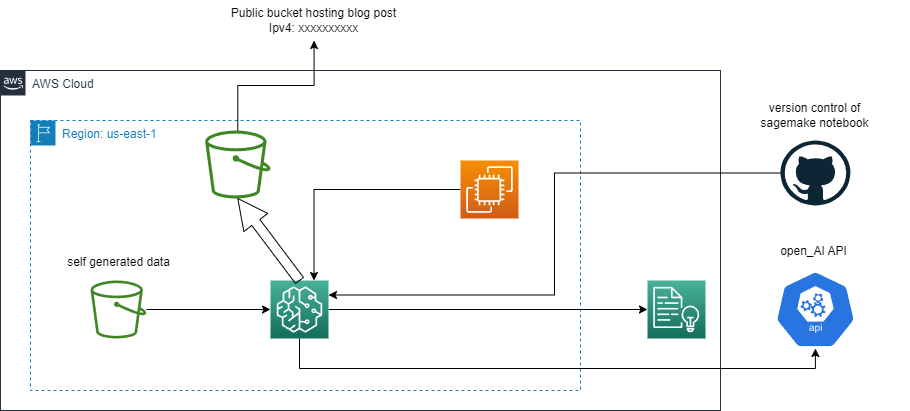

The diagram above was exported from draw.io. Its source (the exported page's mxGraphModel, read from the mxfile embedded in the PNG):
<mxGraphModel dx="1392" dy="1735" grid="1" gridSize="10" guides="1" tooltips="1" connect="1" arrows="1" fold="1" page="1" pageScale="1" pageWidth="850" pageHeight="1100" math="0" shadow="0">
  <root>
    <mxCell id="0" />
    <mxCell id="1" parent="0" />
    <mxCell id="D44CFCX8K-dvOaTry3me-1" value="AWS Cloud" style="points=[[0,0],[0.25,0],[0.5,0],[0.75,0],[1,0],[1,0.25],[1,0.5],[1,0.75],[1,1],[0.75,1],[0.5,1],[0.25,1],[0,1],[0,0.75],[0,0.5],[0,0.25]];outlineConnect=0;gradientColor=none;html=1;whiteSpace=wrap;fontSize=12;fontStyle=0;container=1;pointerEvents=0;collapsible=0;recursiveResize=0;shape=mxgraph.aws4.group;grIcon=mxgraph.aws4.group_aws_cloud_alt;strokeColor=#232F3E;fillColor=none;verticalAlign=top;align=left;spacingLeft=30;fontColor=#232F3E;dashed=0;" parent="1" vertex="1">
      <mxGeometry x="30" y="-190" width="720" height="340" as="geometry" />
    </mxCell>
    <mxCell id="D44CFCX8K-dvOaTry3me-7" value="" style="sketch=0;points=[[0,0,0],[0.25,0,0],[0.5,0,0],[0.75,0,0],[1,0,0],[0,1,0],[0.25,1,0],[0.5,1,0],[0.75,1,0],[1,1,0],[0,0.25,0],[0,0.5,0],[0,0.75,0],[1,0.25,0],[1,0.5,0],[1,0.75,0]];outlineConnect=0;fontColor=#232F3E;gradientColor=#4AB29A;gradientDirection=north;fillColor=#116D5B;strokeColor=#ffffff;dashed=0;verticalLabelPosition=bottom;verticalAlign=top;align=center;html=1;fontSize=12;fontStyle=0;aspect=fixed;shape=mxgraph.aws4.resourceIcon;resIcon=mxgraph.aws4.comprehend;" parent="D44CFCX8K-dvOaTry3me-1" vertex="1">
      <mxGeometry x="647" y="210" width="58" height="58" as="geometry" />
    </mxCell>
    <mxCell id="D44CFCX8K-dvOaTry3me-2" value="Region: us-east-1" style="points=[[0,0],[0.25,0],[0.5,0],[0.75,0],[1,0],[1,0.25],[1,0.5],[1,0.75],[1,1],[0.75,1],[0.5,1],[0.25,1],[0,1],[0,0.75],[0,0.5],[0,0.25]];outlineConnect=0;gradientColor=none;html=1;whiteSpace=wrap;fontSize=12;fontStyle=0;container=1;pointerEvents=0;collapsible=0;recursiveResize=0;shape=mxgraph.aws4.group;grIcon=mxgraph.aws4.group_region;strokeColor=#147EBA;fillColor=none;verticalAlign=top;align=left;spacingLeft=30;fontColor=#147EBA;dashed=1;" parent="1" vertex="1">
      <mxGeometry x="60" y="-140" width="550" height="270" as="geometry" />
    </mxCell>
    <mxCell id="D44CFCX8K-dvOaTry3me-8" style="edgeStyle=orthogonalEdgeStyle;rounded=0;orthogonalLoop=1;jettySize=auto;html=1;entryX=0.75;entryY=0;entryDx=0;entryDy=0;entryPerimeter=0;" parent="D44CFCX8K-dvOaTry3me-2" source="D44CFCX8K-dvOaTry3me-5" target="D44CFCX8K-dvOaTry3me-4" edge="1">
      <mxGeometry relative="1" as="geometry" />
    </mxCell>
    <mxCell id="D44CFCX8K-dvOaTry3me-5" value="" style="sketch=0;points=[[0,0,0],[0.25,0,0],[0.5,0,0],[0.75,0,0],[1,0,0],[0,1,0],[0.25,1,0],[0.5,1,0],[0.75,1,0],[1,1,0],[0,0.25,0],[0,0.5,0],[0,0.75,0],[1,0.25,0],[1,0.5,0],[1,0.75,0]];outlineConnect=0;fontColor=#232F3E;gradientColor=#F78E04;gradientDirection=north;fillColor=#D05C17;strokeColor=#ffffff;dashed=0;verticalLabelPosition=bottom;verticalAlign=top;align=center;html=1;fontSize=12;fontStyle=0;aspect=fixed;shape=mxgraph.aws4.resourceIcon;resIcon=mxgraph.aws4.ec2;" parent="D44CFCX8K-dvOaTry3me-2" vertex="1">
      <mxGeometry x="430" y="40" width="58" height="58" as="geometry" />
    </mxCell>
    <mxCell id="D44CFCX8K-dvOaTry3me-9" style="edgeStyle=orthogonalEdgeStyle;rounded=0;orthogonalLoop=1;jettySize=auto;html=1;entryX=0;entryY=0.5;entryDx=0;entryDy=0;entryPerimeter=0;" parent="D44CFCX8K-dvOaTry3me-2" source="D44CFCX8K-dvOaTry3me-6" target="D44CFCX8K-dvOaTry3me-4" edge="1">
      <mxGeometry relative="1" as="geometry" />
    </mxCell>
    <mxCell id="D44CFCX8K-dvOaTry3me-6" value="" style="sketch=0;outlineConnect=0;fontColor=#232F3E;gradientColor=none;fillColor=#3F8624;strokeColor=none;dashed=0;verticalLabelPosition=bottom;verticalAlign=top;align=center;html=1;fontSize=12;fontStyle=0;aspect=fixed;pointerEvents=1;shape=mxgraph.aws4.bucket;" parent="D44CFCX8K-dvOaTry3me-2" vertex="1">
      <mxGeometry x="60" y="160" width="55.77" height="58" as="geometry" />
    </mxCell>
    <mxCell id="D44CFCX8K-dvOaTry3me-4" value="" style="sketch=0;points=[[0,0,0],[0.25,0,0],[0.5,0,0],[0.75,0,0],[1,0,0],[0,1,0],[0.25,1,0],[0.5,1,0],[0.75,1,0],[1,1,0],[0,0.25,0],[0,0.5,0],[0,0.75,0],[1,0.25,0],[1,0.5,0],[1,0.75,0]];outlineConnect=0;fontColor=#232F3E;gradientColor=#4AB29A;gradientDirection=north;fillColor=#116D5B;strokeColor=#ffffff;dashed=0;verticalLabelPosition=bottom;verticalAlign=top;align=center;html=1;fontSize=12;fontStyle=0;aspect=fixed;shape=mxgraph.aws4.resourceIcon;resIcon=mxgraph.aws4.sagemaker;" parent="D44CFCX8K-dvOaTry3me-2" vertex="1">
      <mxGeometry x="240" y="160" width="58" height="58" as="geometry" />
    </mxCell>
    <mxCell id="D44CFCX8K-dvOaTry3me-21" value="self generated data" style="text;strokeColor=none;align=center;fillColor=none;html=1;verticalAlign=middle;whiteSpace=wrap;rounded=0;" parent="D44CFCX8K-dvOaTry3me-2" vertex="1">
      <mxGeometry x="-5" y="127" width="187.12" height="30" as="geometry" />
    </mxCell>
    <mxCell id="D44CFCX8K-dvOaTry3me-15" value="" style="sketch=0;outlineConnect=0;fontColor=#232F3E;gradientColor=none;fillColor=#3F8624;strokeColor=none;dashed=0;verticalLabelPosition=bottom;verticalAlign=top;align=center;html=1;fontSize=12;fontStyle=0;aspect=fixed;pointerEvents=1;shape=mxgraph.aws4.bucket;" parent="D44CFCX8K-dvOaTry3me-2" vertex="1">
      <mxGeometry x="174.62" y="10" width="65.38" height="68" as="geometry" />
    </mxCell>
    <mxCell id="D44CFCX8K-dvOaTry3me-18" style="edgeStyle=orthogonalEdgeStyle;rounded=0;orthogonalLoop=1;jettySize=auto;html=1;shape=arrow;" parent="D44CFCX8K-dvOaTry3me-2" source="D44CFCX8K-dvOaTry3me-4" target="D44CFCX8K-dvOaTry3me-15" edge="1">
      <mxGeometry relative="1" as="geometry">
        <mxPoint x="269" y="-80.00000000000023" as="targetPoint" />
      </mxGeometry>
    </mxCell>
    <mxCell id="D44CFCX8K-dvOaTry3me-10" style="edgeStyle=orthogonalEdgeStyle;rounded=0;orthogonalLoop=1;jettySize=auto;html=1;entryX=0;entryY=0.5;entryDx=0;entryDy=0;entryPerimeter=0;" parent="1" source="D44CFCX8K-dvOaTry3me-4" target="D44CFCX8K-dvOaTry3me-7" edge="1">
      <mxGeometry relative="1" as="geometry" />
    </mxCell>
    <mxCell id="D44CFCX8K-dvOaTry3me-11" value="" style="sketch=0;html=1;dashed=0;whitespace=wrap;fillColor=#2875E2;strokeColor=#ffffff;points=[[0.005,0.63,0],[0.1,0.2,0],[0.9,0.2,0],[0.5,0,0],[0.995,0.63,0],[0.72,0.99,0],[0.5,1,0],[0.28,0.99,0]];verticalLabelPosition=bottom;align=center;verticalAlign=top;shape=mxgraph.kubernetes.icon;prIcon=api" parent="1" vertex="1">
      <mxGeometry x="792" y="10" width="105.83" height="78" as="geometry" />
    </mxCell>
    <mxCell id="D44CFCX8K-dvOaTry3me-14" style="edgeStyle=orthogonalEdgeStyle;rounded=0;orthogonalLoop=1;jettySize=auto;html=1;entryX=1;entryY=0.25;entryDx=0;entryDy=0;entryPerimeter=0;" parent="1" source="D44CFCX8K-dvOaTry3me-13" target="D44CFCX8K-dvOaTry3me-4" edge="1">
      <mxGeometry relative="1" as="geometry" />
    </mxCell>
    <mxCell id="D44CFCX8K-dvOaTry3me-13" value="" style="dashed=0;outlineConnect=0;html=1;align=center;labelPosition=center;verticalLabelPosition=bottom;verticalAlign=top;shape=mxgraph.weblogos.github" parent="1" vertex="1">
      <mxGeometry x="809.92" y="-120" width="70" height="65" as="geometry" />
    </mxCell>
    <mxCell id="D44CFCX8K-dvOaTry3me-17" style="edgeStyle=orthogonalEdgeStyle;rounded=0;orthogonalLoop=1;jettySize=auto;html=1;entryX=0.5;entryY=1;entryDx=0;entryDy=0;entryPerimeter=0;" parent="1" source="D44CFCX8K-dvOaTry3me-4" target="D44CFCX8K-dvOaTry3me-11" edge="1">
      <mxGeometry relative="1" as="geometry">
        <Array as="points">
          <mxPoint x="329" y="108" />
          <mxPoint x="845" y="108" />
        </Array>
      </mxGeometry>
    </mxCell>
    <mxCell id="D44CFCX8K-dvOaTry3me-19" value="Public bucket hosting blog post&lt;br&gt;Ipv4: xxxxxxxxxx" style="text;strokeColor=none;align=center;fillColor=none;html=1;verticalAlign=middle;whiteSpace=wrap;rounded=0;" parent="1" vertex="1">
      <mxGeometry x="250" y="-260" width="187.12" height="40" as="geometry" />
    </mxCell>
    <mxCell id="D44CFCX8K-dvOaTry3me-20" value="open_AI API" style="text;strokeColor=none;align=center;fillColor=none;html=1;verticalAlign=middle;whiteSpace=wrap;rounded=0;" parent="1" vertex="1">
      <mxGeometry x="750" y="-24" width="187.12" height="30" as="geometry" />
    </mxCell>
    <mxCell id="D44CFCX8K-dvOaTry3me-22" value="version control of &lt;br&gt;sagemake notebook" style="text;strokeColor=none;align=center;fillColor=none;html=1;verticalAlign=middle;whiteSpace=wrap;rounded=0;" parent="1" vertex="1">
      <mxGeometry x="751.36" y="-160" width="187.12" height="30" as="geometry" />
    </mxCell>
    <mxCell id="MU1XoD6zk8liF-0ST_Kl-2" style="edgeStyle=orthogonalEdgeStyle;rounded=0;orthogonalLoop=1;jettySize=auto;html=1;entryX=0.5;entryY=1;entryDx=0;entryDy=0;" edge="1" parent="1" source="D44CFCX8K-dvOaTry3me-15" target="D44CFCX8K-dvOaTry3me-19">
      <mxGeometry relative="1" as="geometry" />
    </mxCell>
  </root>
</mxGraphModel>